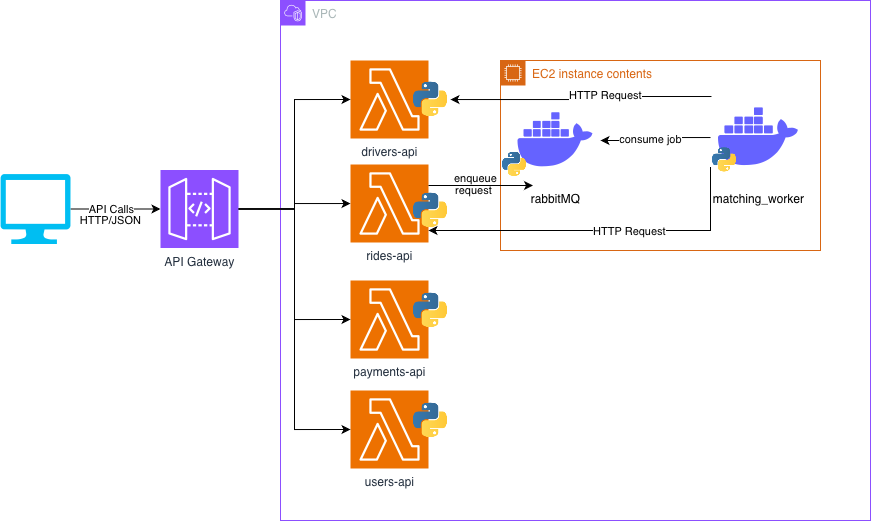

The diagram above was exported from draw.io. Its source (the exported page's mxGraphModel, read from the mxfile embedded in the PNG):
<mxGraphModel dx="1984" dy="558" grid="1" gridSize="10" guides="1" tooltips="1" connect="1" arrows="1" fold="1" page="1" pageScale="1" pageWidth="850" pageHeight="1100" math="0" shadow="0">
  <root>
    <mxCell id="0" />
    <mxCell id="1" parent="0" />
    <mxCell id="Yyda1hTkooDkAOJOTLOe-20" style="edgeStyle=orthogonalEdgeStyle;rounded=0;orthogonalLoop=1;jettySize=auto;html=1;" edge="1" parent="1" source="Yyda1hTkooDkAOJOTLOe-1" target="Yyda1hTkooDkAOJOTLOe-2">
      <mxGeometry relative="1" as="geometry" />
    </mxCell>
    <mxCell id="Yyda1hTkooDkAOJOTLOe-21" value="API Calls" style="edgeLabel;html=1;align=center;verticalAlign=middle;resizable=0;points=[];" vertex="1" connectable="0" parent="Yyda1hTkooDkAOJOTLOe-20">
      <mxGeometry x="-0.0889" y="3" relative="1" as="geometry">
        <mxPoint y="3" as="offset" />
      </mxGeometry>
    </mxCell>
    <mxCell id="Yyda1hTkooDkAOJOTLOe-1" value="" style="verticalLabelPosition=bottom;html=1;verticalAlign=top;align=center;strokeColor=none;fillColor=#00BEF2;shape=mxgraph.azure.computer;pointerEvents=1;" vertex="1" parent="1">
      <mxGeometry x="-50" y="233.5" width="70" height="70" as="geometry" />
    </mxCell>
    <mxCell id="Yyda1hTkooDkAOJOTLOe-24" style="edgeStyle=orthogonalEdgeStyle;rounded=0;orthogonalLoop=1;jettySize=auto;html=1;" edge="1" parent="1" source="Yyda1hTkooDkAOJOTLOe-2" target="Yyda1hTkooDkAOJOTLOe-4">
      <mxGeometry relative="1" as="geometry" />
    </mxCell>
    <mxCell id="Yyda1hTkooDkAOJOTLOe-2" value="API Gateway" style="sketch=0;points=[[0,0,0],[0.25,0,0],[0.5,0,0],[0.75,0,0],[1,0,0],[0,1,0],[0.25,1,0],[0.5,1,0],[0.75,1,0],[1,1,0],[0,0.25,0],[0,0.5,0],[0,0.75,0],[1,0.25,0],[1,0.5,0],[1,0.75,0]];outlineConnect=0;fontColor=#232F3E;fillColor=#8C4FFF;strokeColor=#ffffff;dashed=0;verticalLabelPosition=bottom;verticalAlign=top;align=center;html=1;fontSize=12;fontStyle=0;aspect=fixed;shape=mxgraph.aws4.resourceIcon;resIcon=mxgraph.aws4.api_gateway;" vertex="1" parent="1">
      <mxGeometry x="110" y="229.5" width="78" height="78" as="geometry" />
    </mxCell>
    <mxCell id="Yyda1hTkooDkAOJOTLOe-3" value="drivers-api" style="sketch=0;points=[[0,0,0],[0.25,0,0],[0.5,0,0],[0.75,0,0],[1,0,0],[0,1,0],[0.25,1,0],[0.5,1,0],[0.75,1,0],[1,1,0],[0,0.25,0],[0,0.5,0],[0,0.75,0],[1,0.25,0],[1,0.5,0],[1,0.75,0]];outlineConnect=0;fontColor=#232F3E;fillColor=#ED7100;strokeColor=#ffffff;dashed=0;verticalLabelPosition=bottom;verticalAlign=top;align=center;html=1;fontSize=12;fontStyle=0;aspect=fixed;shape=mxgraph.aws4.resourceIcon;resIcon=mxgraph.aws4.lambda;" vertex="1" parent="1">
      <mxGeometry x="300" y="120" width="78" height="78" as="geometry" />
    </mxCell>
    <mxCell id="Yyda1hTkooDkAOJOTLOe-4" value="rides-api" style="sketch=0;points=[[0,0,0],[0.25,0,0],[0.5,0,0],[0.75,0,0],[1,0,0],[0,1,0],[0.25,1,0],[0.5,1,0],[0.75,1,0],[1,1,0],[0,0.25,0],[0,0.5,0],[0,0.75,0],[1,0.25,0],[1,0.5,0],[1,0.75,0]];outlineConnect=0;fontColor=#232F3E;fillColor=#ED7100;strokeColor=#ffffff;dashed=0;verticalLabelPosition=bottom;verticalAlign=top;align=center;html=1;fontSize=12;fontStyle=0;aspect=fixed;shape=mxgraph.aws4.resourceIcon;resIcon=mxgraph.aws4.lambda;" vertex="1" parent="1">
      <mxGeometry x="300" y="224" width="78" height="78" as="geometry" />
    </mxCell>
    <mxCell id="Yyda1hTkooDkAOJOTLOe-5" value="payments-api" style="sketch=0;points=[[0,0,0],[0.25,0,0],[0.5,0,0],[0.75,0,0],[1,0,0],[0,1,0],[0.25,1,0],[0.5,1,0],[0.75,1,0],[1,1,0],[0,0.25,0],[0,0.5,0],[0,0.75,0],[1,0.25,0],[1,0.5,0],[1,0.75,0]];outlineConnect=0;fontColor=#232F3E;fillColor=#ED7100;strokeColor=#ffffff;dashed=0;verticalLabelPosition=bottom;verticalAlign=top;align=center;html=1;fontSize=12;fontStyle=0;aspect=fixed;shape=mxgraph.aws4.resourceIcon;resIcon=mxgraph.aws4.lambda;" vertex="1" parent="1">
      <mxGeometry x="300" y="340" width="78" height="78" as="geometry" />
    </mxCell>
    <mxCell id="Yyda1hTkooDkAOJOTLOe-6" value="" style="shape=image;verticalLabelPosition=bottom;labelBackgroundColor=default;verticalAlign=top;aspect=fixed;imageAspect=0;image=data:image/png,(base64 omitted: 4276 chars);" vertex="1" parent="1">
      <mxGeometry x="360" y="139" width="40" height="40" as="geometry" />
    </mxCell>
    <mxCell id="Yyda1hTkooDkAOJOTLOe-8" value="" style="shape=image;verticalLabelPosition=bottom;labelBackgroundColor=default;verticalAlign=top;aspect=fixed;imageAspect=0;image=data:image/png,(base64 omitted: 4276 chars);" vertex="1" parent="1">
      <mxGeometry x="360" y="350" width="40" height="40" as="geometry" />
    </mxCell>
    <mxCell id="Yyda1hTkooDkAOJOTLOe-9" value="users-api" style="sketch=0;points=[[0,0,0],[0.25,0,0],[0.5,0,0],[0.75,0,0],[1,0,0],[0,1,0],[0.25,1,0],[0.5,1,0],[0.75,1,0],[1,1,0],[0,0.25,0],[0,0.5,0],[0,0.75,0],[1,0.25,0],[1,0.5,0],[1,0.75,0]];outlineConnect=0;fontColor=#232F3E;fillColor=#ED7100;strokeColor=#ffffff;dashed=0;verticalLabelPosition=bottom;verticalAlign=top;align=center;html=1;fontSize=12;fontStyle=0;aspect=fixed;shape=mxgraph.aws4.resourceIcon;resIcon=mxgraph.aws4.lambda;" vertex="1" parent="1">
      <mxGeometry x="300" y="450" width="78" height="78" as="geometry" />
    </mxCell>
    <mxCell id="Yyda1hTkooDkAOJOTLOe-10" value="" style="shape=image;verticalLabelPosition=bottom;labelBackgroundColor=default;verticalAlign=top;aspect=fixed;imageAspect=0;image=data:image/png,(base64 omitted: 4276 chars);" vertex="1" parent="1">
      <mxGeometry x="360" y="460" width="40" height="40" as="geometry" />
    </mxCell>
    <mxCell id="Yyda1hTkooDkAOJOTLOe-11" value="VPC" style="points=[[0,0],[0.25,0],[0.5,0],[0.75,0],[1,0],[1,0.25],[1,0.5],[1,0.75],[1,1],[0.75,1],[0.5,1],[0.25,1],[0,1],[0,0.75],[0,0.5],[0,0.25]];outlineConnect=0;gradientColor=none;html=1;whiteSpace=wrap;fontSize=12;fontStyle=0;container=1;pointerEvents=0;collapsible=0;recursiveResize=0;shape=mxgraph.aws4.group;grIcon=mxgraph.aws4.group_vpc2;strokeColor=#8C4FFF;fillColor=none;verticalAlign=top;align=left;spacingLeft=30;fontColor=#AAB7B8;dashed=0;" vertex="1" parent="1">
      <mxGeometry x="230" y="60" width="590" height="520" as="geometry" />
    </mxCell>
    <mxCell id="Yyda1hTkooDkAOJOTLOe-12" value="EC2 instance contents" style="points=[[0,0],[0.25,0],[0.5,0],[0.75,0],[1,0],[1,0.25],[1,0.5],[1,0.75],[1,1],[0.75,1],[0.5,1],[0.25,1],[0,1],[0,0.75],[0,0.5],[0,0.25]];outlineConnect=0;gradientColor=none;html=1;whiteSpace=wrap;fontSize=12;fontStyle=0;container=1;pointerEvents=0;collapsible=0;recursiveResize=0;shape=mxgraph.aws4.group;grIcon=mxgraph.aws4.group_ec2_instance_contents;strokeColor=#D86613;fillColor=none;verticalAlign=top;align=left;spacingLeft=30;fontColor=#D86613;dashed=0;" vertex="1" parent="Yyda1hTkooDkAOJOTLOe-11">
      <mxGeometry x="220" y="60" width="320" height="190" as="geometry" />
    </mxCell>
    <mxCell id="Yyda1hTkooDkAOJOTLOe-30" style="edgeStyle=orthogonalEdgeStyle;rounded=0;orthogonalLoop=1;jettySize=auto;html=1;startArrow=classic;startFill=1;endArrow=none;endFill=0;" edge="1" parent="Yyda1hTkooDkAOJOTLOe-12" source="Yyda1hTkooDkAOJOTLOe-13" target="Yyda1hTkooDkAOJOTLOe-17">
      <mxGeometry relative="1" as="geometry" />
    </mxCell>
    <mxCell id="Yyda1hTkooDkAOJOTLOe-33" value="consume job" style="edgeLabel;html=1;align=center;verticalAlign=middle;resizable=0;points=[];" vertex="1" connectable="0" parent="Yyda1hTkooDkAOJOTLOe-30">
      <mxGeometry x="-0.1212" y="1" relative="1" as="geometry">
        <mxPoint as="offset" />
      </mxGeometry>
    </mxCell>
    <mxCell id="Yyda1hTkooDkAOJOTLOe-13" value="rabbitMQ" style="shape=image;html=1;verticalAlign=top;verticalLabelPosition=bottom;labelBackgroundColor=#ffffff;imageAspect=0;aspect=fixed;image=https://icons.diagrams.net/icon-cache1/Unicons_Line_vol_3-2965/docker-1335.svg" vertex="1" parent="Yyda1hTkooDkAOJOTLOe-12">
      <mxGeometry x="10" y="35" width="90" height="90" as="geometry" />
    </mxCell>
    <mxCell id="Yyda1hTkooDkAOJOTLOe-17" value="matching_worker" style="shape=image;html=1;verticalAlign=top;verticalLabelPosition=bottom;labelBackgroundColor=#ffffff;imageAspect=0;aspect=fixed;image=https://icons.diagrams.net/icon-cache1/Unicons_Line_vol_3-2965/docker-1335.svg" vertex="1" parent="Yyda1hTkooDkAOJOTLOe-12">
      <mxGeometry x="210" y="29" width="96" height="96" as="geometry" />
    </mxCell>
    <mxCell id="Yyda1hTkooDkAOJOTLOe-14" value="" style="shape=image;verticalLabelPosition=bottom;labelBackgroundColor=default;verticalAlign=top;aspect=fixed;imageAspect=0;image=data:image/png,(base64 omitted: 4276 chars);" vertex="1" parent="Yyda1hTkooDkAOJOTLOe-12">
      <mxGeometry y="90" width="28" height="28" as="geometry" />
    </mxCell>
    <mxCell id="Yyda1hTkooDkAOJOTLOe-7" value="" style="shape=image;verticalLabelPosition=bottom;labelBackgroundColor=default;verticalAlign=top;aspect=fixed;imageAspect=0;image=data:image/png,(base64 omitted: 4276 chars);" vertex="1" parent="Yyda1hTkooDkAOJOTLOe-11">
      <mxGeometry x="130" y="190" width="40" height="40" as="geometry" />
    </mxCell>
    <mxCell id="Yyda1hTkooDkAOJOTLOe-37" value="request" style="edgeLabel;html=1;align=center;verticalAlign=middle;resizable=0;points=[];" vertex="1" connectable="0" parent="Yyda1hTkooDkAOJOTLOe-11">
      <mxGeometry x="195" y="170" as="geometry">
        <mxPoint x="-2" y="20" as="offset" />
      </mxGeometry>
    </mxCell>
    <mxCell id="Yyda1hTkooDkAOJOTLOe-22" value="HTTP/JSON" style="edgeLabel;html=1;align=center;verticalAlign=middle;resizable=0;points=[];" vertex="1" connectable="0" parent="1">
      <mxGeometry x="60" y="280" as="geometry" />
    </mxCell>
    <mxCell id="Yyda1hTkooDkAOJOTLOe-23" style="edgeStyle=orthogonalEdgeStyle;rounded=0;orthogonalLoop=1;jettySize=auto;html=1;entryX=0;entryY=0.5;entryDx=0;entryDy=0;entryPerimeter=0;" edge="1" parent="1" source="Yyda1hTkooDkAOJOTLOe-2" target="Yyda1hTkooDkAOJOTLOe-3">
      <mxGeometry relative="1" as="geometry" />
    </mxCell>
    <mxCell id="Yyda1hTkooDkAOJOTLOe-25" style="edgeStyle=orthogonalEdgeStyle;rounded=0;orthogonalLoop=1;jettySize=auto;html=1;entryX=0;entryY=0.5;entryDx=0;entryDy=0;entryPerimeter=0;" edge="1" parent="1" source="Yyda1hTkooDkAOJOTLOe-2" target="Yyda1hTkooDkAOJOTLOe-5">
      <mxGeometry relative="1" as="geometry" />
    </mxCell>
    <mxCell id="Yyda1hTkooDkAOJOTLOe-26" style="edgeStyle=orthogonalEdgeStyle;rounded=0;orthogonalLoop=1;jettySize=auto;html=1;entryX=0;entryY=0.5;entryDx=0;entryDy=0;entryPerimeter=0;" edge="1" parent="1" source="Yyda1hTkooDkAOJOTLOe-2" target="Yyda1hTkooDkAOJOTLOe-9">
      <mxGeometry relative="1" as="geometry" />
    </mxCell>
    <mxCell id="Yyda1hTkooDkAOJOTLOe-28" style="edgeStyle=orthogonalEdgeStyle;rounded=0;orthogonalLoop=1;jettySize=auto;html=1;entryX=0.25;entryY=1;entryDx=0;entryDy=0;" edge="1" parent="1" target="Yyda1hTkooDkAOJOTLOe-13">
      <mxGeometry relative="1" as="geometry">
        <mxPoint x="378" y="245" as="sourcePoint" />
        <Array as="points">
          <mxPoint x="378" y="245" />
        </Array>
      </mxGeometry>
    </mxCell>
    <mxCell id="Yyda1hTkooDkAOJOTLOe-32" value="enqueue" style="edgeLabel;html=1;align=center;verticalAlign=middle;resizable=0;points=[];" vertex="1" connectable="0" parent="Yyda1hTkooDkAOJOTLOe-28">
      <mxGeometry x="-0.1221" y="1" relative="1" as="geometry">
        <mxPoint x="1" y="-6" as="offset" />
      </mxGeometry>
    </mxCell>
    <mxCell id="Yyda1hTkooDkAOJOTLOe-27" style="edgeStyle=orthogonalEdgeStyle;rounded=0;orthogonalLoop=1;jettySize=auto;html=1;startArrow=none;startFill=0;exitX=0.01;exitY=0.073;exitDx=0;exitDy=0;exitPerimeter=0;" edge="1" parent="1" source="Yyda1hTkooDkAOJOTLOe-17" target="Yyda1hTkooDkAOJOTLOe-6">
      <mxGeometry relative="1" as="geometry" />
    </mxCell>
    <mxCell id="Yyda1hTkooDkAOJOTLOe-34" value="HTTP Request" style="edgeLabel;html=1;align=center;verticalAlign=middle;resizable=0;points=[];" vertex="1" connectable="0" parent="Yyda1hTkooDkAOJOTLOe-27">
      <mxGeometry x="-0.1924" y="-1" relative="1" as="geometry">
        <mxPoint as="offset" />
      </mxGeometry>
    </mxCell>
    <mxCell id="Yyda1hTkooDkAOJOTLOe-35" style="edgeStyle=orthogonalEdgeStyle;rounded=0;orthogonalLoop=1;jettySize=auto;html=1;exitX=0;exitY=0.75;exitDx=0;exitDy=0;" edge="1" parent="1" source="Yyda1hTkooDkAOJOTLOe-18">
      <mxGeometry relative="1" as="geometry">
        <mxPoint x="378" y="290" as="targetPoint" />
        <Array as="points">
          <mxPoint x="378" y="290" />
        </Array>
      </mxGeometry>
    </mxCell>
    <mxCell id="Yyda1hTkooDkAOJOTLOe-43" value="HTTP Request" style="edgeLabel;html=1;align=center;verticalAlign=middle;resizable=0;points=[];" vertex="1" connectable="0" parent="Yyda1hTkooDkAOJOTLOe-35">
      <mxGeometry x="-0.1627" y="1" relative="1" as="geometry">
        <mxPoint as="offset" />
      </mxGeometry>
    </mxCell>
    <mxCell id="Yyda1hTkooDkAOJOTLOe-18" value="" style="shape=image;verticalLabelPosition=bottom;labelBackgroundColor=default;verticalAlign=top;aspect=fixed;imageAspect=0;image=data:image/png,(base64 omitted: 4276 chars);" vertex="1" parent="1">
      <mxGeometry x="660" y="205.5" width="28" height="28" as="geometry" />
    </mxCell>
  </root>
</mxGraphModel>